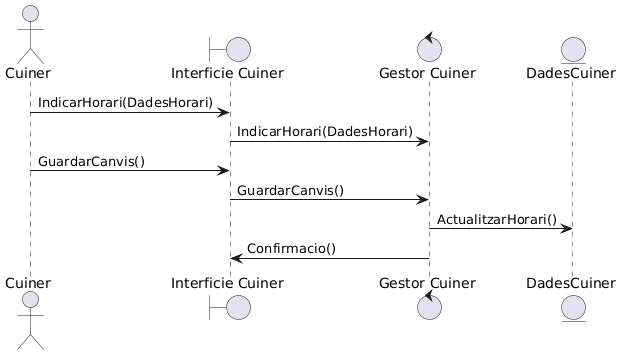

The diagram above was rendered by PlantUML. Its source (embedded in the PNG):
@startuml
actor Cuiner
boundary "Interficie Cuiner" as IC
control "Gestor Cuiner" as GC
entity DadesCuiner

Cuiner -> IC : IndicarHorari(DadesHorari)
IC -> GC : IndicarHorari(DadesHorari)
Cuiner -> IC : GuardarCanvis()
IC -> GC : GuardarCanvis()
GC -> DadesCuiner : ActualitzarHorari()
GC -> IC : Confirmacio()
@enduml